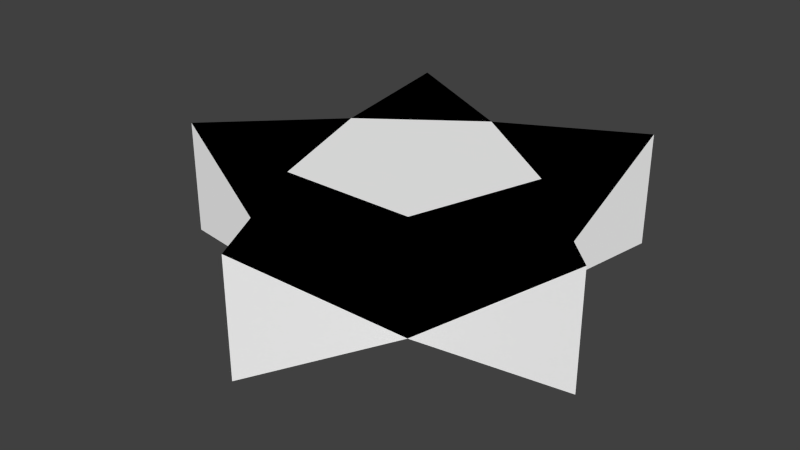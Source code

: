 # Source: m_02.blend  (saved by Blender 2.79.0; exported with 4.5.12 LTS)
import bpy
from mathutils import Matrix  # noqa: F401  (used for matrix-valued properties, if any)

bpy.ops.wm.read_factory_settings(use_empty=True)
scene = bpy.context.scene
scene.name = 'Scene'

# ---- collections
col_collection_1 = bpy.data.collections.new('Collection 1'); scene.collection.children.link(col_collection_1)

# ---- materials (node trees are filled in below, after node groups)
mat_x = bpy.data.materials.new('Матеріал')
mat_x.alpha_threshold = 0.0
mat_x.use_transparent_shadow = False
mat_x.diffuse_color = (0.0, 0.0, 0.0, 1.0)
mat_x.roughness = 0.5
mat_001 = bpy.data.materials.new('Матеріал.001')
mat_001.alpha_threshold = 0.0
mat_001.use_transparent_shadow = False
mat_001.diffuse_color = (1.0, 1.0, 1.0, 1.0)
mat_001.roughness = 0.5

# ---- material node trees

# ---- world
world_world = bpy.data.worlds.new('World'); scene.world = world_world
world_world.color = (0.05088, 0.05088, 0.05088)
world_world.use_sun_shadow = False
world_world.sun_shadow_jitter_overblur = 0.0
world_world.cycles.sampling_method = 'NONE'
world_world.cycles.sample_map_resolution = 256

# ---- meshes
me_star = bpy.data.meshes.new('Star')
me_star.from_pydata([(8.347e-09, 6.12e-08, -0.7), (8.347e-09, 1.4, -0.7), (-8.347e-09, 1.4, 0.7), (1.646, 2.265, -0.7), (1.646, 2.265, 0.7), (1.331, 0.4326, -0.7), (1.331, 0.4326, 0.7), (2.663, -0.8652, -0.7), (2.663, -0.8652, 0.7), (0.8229, -1.133, -0.7), (0.8229, -1.133, 0.7), (2.531e-07, -2.8, -0.7), (2.364e-07, -2.8, 0.7), (-0.8229, -1.133, -0.7), (-0.8229, -1.133, 0.7), (-2.663, -0.8652, -0.7), (-2.663, -0.8652, 0.7), (-1.331, 0.4326, -0.7), (-1.331, 0.4326, 0.7), (-1.646, 2.265, -0.7), (-1.646, 2.265, 0.7), (-1.997, -0.2163, -4.273e-08), (-1.489, 1.349, 1.002e-07), (-0.8229, 1.833, 1.504e-07), (0.8229, 1.833, 1.7e-07), (1.489, 1.349, 1.357e-07), (1.997, -0.2163, 4.906e-09), (1.743, -0.9989, -6.655e-08), (0.4114, -1.966, -1.67e-07), (-0.4114, -1.966, -1.768e-07), (-1.743, -0.9989, -1.081e-07), (0.6657, 0.9163, -0.7), (1.077, -0.35, -0.7), (8.347e-09, -1.133, -0.7), (-0.6657, 0.9163, -0.7), (-1.077, -0.35, -0.7), (1.077, -0.35, 0.7), (0.6657, 0.9163, 0.7), (-0.6657, 0.9163, 0.7), (-1.077, -0.35, 0.7), (-8.347e-09, -1.133, 0.7), (-8.347e-09, -6.12e-08, 0.7), (8.347e-09, 1.4, -0.7), (-8.347e-09, 1.4, 0.7), (1.646, 2.265, -0.7), (1.646, 2.265, 0.7), (1.331, 0.4326, -0.7), (1.331, 0.4326, 0.7), (2.663, -0.8652, -0.7), (2.663, -0.8652, 0.7), (0.8229, -1.133, -0.7), (0.8229, -1.133, 0.7), (2.531e-07, -2.8, -0.7), (2.364e-07, -2.8, 0.7), (-0.8229, -1.133, -0.7), (-0.8229, -1.133, 0.7), (-2.663, -0.8652, -0.7), (-2.663, -0.8652, 0.7), (-1.331, 0.4326, -0.7), (-1.331, 0.4326, 0.7), (-1.646, 2.265, -0.7), (-1.646, 2.265, 0.7), (-1.997, -0.2163, -4.273e-08), (-1.489, 1.349, 1.002e-07), (-0.8229, 1.833, 1.504e-07), (0.8229, 1.833, 1.7e-07), (1.489, 1.349, 1.357e-07), (1.997, -0.2163, 4.906e-09), (1.743, -0.9989, -6.655e-08), (0.4114, -1.966, -1.67e-07), (-0.4114, -1.966, -1.768e-07), (-1.743, -0.9989, -1.081e-07), (0.6657, 0.9163, -0.7), (1.077, -0.35, -0.7), (8.347e-09, -1.133, -0.7), (-0.6657, 0.9163, -0.7), (-1.077, -0.35, -0.7), (1.077, -0.35, 0.7), (0.6657, 0.9163, 0.7), (-0.6657, 0.9163, 0.7), (-1.077, -0.35, 0.7), (-8.347e-09, -1.133, 0.7)], [], [(16, 18, 21), (17, 21, 18), (18, 20, 22), (19, 22, 20), (1, 23, 2), (20, 2, 23), (2, 4, 24), (3, 24, 4), (5, 25, 6), (4, 6, 25), (7, 26, 8), (6, 8, 26), (9, 27, 10), (8, 10, 27), (10, 12, 28), (11, 28, 12), (12, 14, 29), (13, 29, 14), (14, 16, 30), (16, 15, 30), (13, 35, 0), (17, 0, 35), (17, 34, 0), (1, 0, 34), (1, 31, 0), (5, 0, 31), (5, 32, 0), (9, 0, 32), (9, 33, 0), (13, 0, 33), (14, 12, 40), (12, 10, 40), (10, 8, 36), (8, 6, 36), (6, 4, 37), (4, 2, 37), (20, 38, 2), (38, 20, 18), (18, 16, 39), (16, 14, 39), (58, 76, 56), (56, 76, 54), (54, 74, 52), (52, 74, 50), (50, 73, 48), (48, 73, 46), (58, 56, 62), (56, 57, 62), (59, 63, 58), (60, 58, 63), (42, 60, 64), (61, 64, 60), (43, 65, 42), (44, 42, 65), (45, 66, 44), (46, 44, 66), (47, 67, 46), (48, 46, 67), (49, 68, 48), (50, 48, 68), (51, 69, 50), (52, 50, 69), (53, 70, 52), (54, 52, 70), (56, 54, 71), (55, 71, 54), (58, 60, 75), (60, 42, 75), (44, 72, 42), (46, 72, 44), (59, 80, 41), (55, 41, 80), (55, 81, 41), (51, 41, 81), (51, 77, 41), (41, 77, 47), (47, 78, 41), (43, 41, 78), (43, 79, 41), (59, 41, 79)])
me_star.polygons.foreach_set('material_index', [0, 0, 0, 1, 0, 0, 0, 1, 0, 0, 1, 0, 0, 0, 0, 1, 0, 0, 0, 1, 0, 0, 0, 0, 0, 0, 0, 0, 0, 0, 0, 0, 0, 0, 0, 0, 0, 0, 0, 0, 1, 1, 1, 1, 1, 1, 1, 1, 0, 1, 1, 1, 0, 1, 1, 1, 0, 1, 1, 1, 0, 1, 1, 1, 1, 0, 1, 1, 1, 1, 1, 1, 1, 1, 1, 1, 1, 1, 1, 1])
me_star.materials.append(mat_x)
me_star.materials.append(mat_001)
me_star.use_remesh_preserve_volume = False
me_star.use_remesh_preserve_attributes = False
me_star.use_mirror_vertex_groups = False
me_star.update()

# ---- objects
ob_star = bpy.data.objects.new('Star', me_star)

# ---- transforms, parenting, visibility, modifiers, constraints
ob_star.location = (0.0, 0.0, 0.0)
ob_star.lineart.crease_threshold = 0.0

# ---- collection membership
col_collection_1.objects.link(ob_star)

# ---- scene / render settings (as saved in the file)
scene.frame_start = 1; scene.frame_end = 250; scene.frame_set(1)
scene.render.engine = 'BLENDER_EEVEE_NEXT'
scene.render.resolution_percentage = 50
scene.render.dither_intensity = 0.0
scene.cycles.use_denoising = False
scene.cycles.samples = 10
scene.cycles.sampling_pattern = 'TABULATED_SOBOL'
scene.cycles.light_sampling_threshold = 0.0
scene.cycles.use_adaptive_sampling = False
scene.cycles.use_light_tree = False
scene.cycles.blur_glossy = 0.0
scene.cycles.pixel_filter_type = 'GAUSSIAN'
scene.cycles.sample_clamp_indirect = 0.0
scene.view_settings.view_transform = 'Standard'
bpy.context.view_layer.update()

# ---- added for rendering (the .blend has no active camera and no usable light): camera, sun
cam_auto = bpy.data.cameras.new('AutoCamera')
cam_auto.lens = 50.0
cam_auto.sensor_width = 36.0
cam_auto.clip_end = 1000.0
ob_auto_camera = bpy.data.objects.new('AutoCamera', cam_auto)
scene.collection.objects.link(ob_auto_camera)
ob_auto_camera.location = (6.92264, -8.57455, 5.53811)
ob_auto_camera.rotation_euler = (1.09748, -7.21219e-08, 0.694738)
scene.camera = ob_auto_camera
light_auto_sun = bpy.data.lights.new('AutoSun', 'SUN')
light_auto_sun.energy = 3.0
light_auto_sun.angle = 0.0523599
ob_auto_sun = bpy.data.objects.new('AutoSun', light_auto_sun)
scene.collection.objects.link(ob_auto_sun)
ob_auto_sun.rotation_euler = (0.872665, 0.174533, 0.523599)
bpy.context.view_layer.update()
